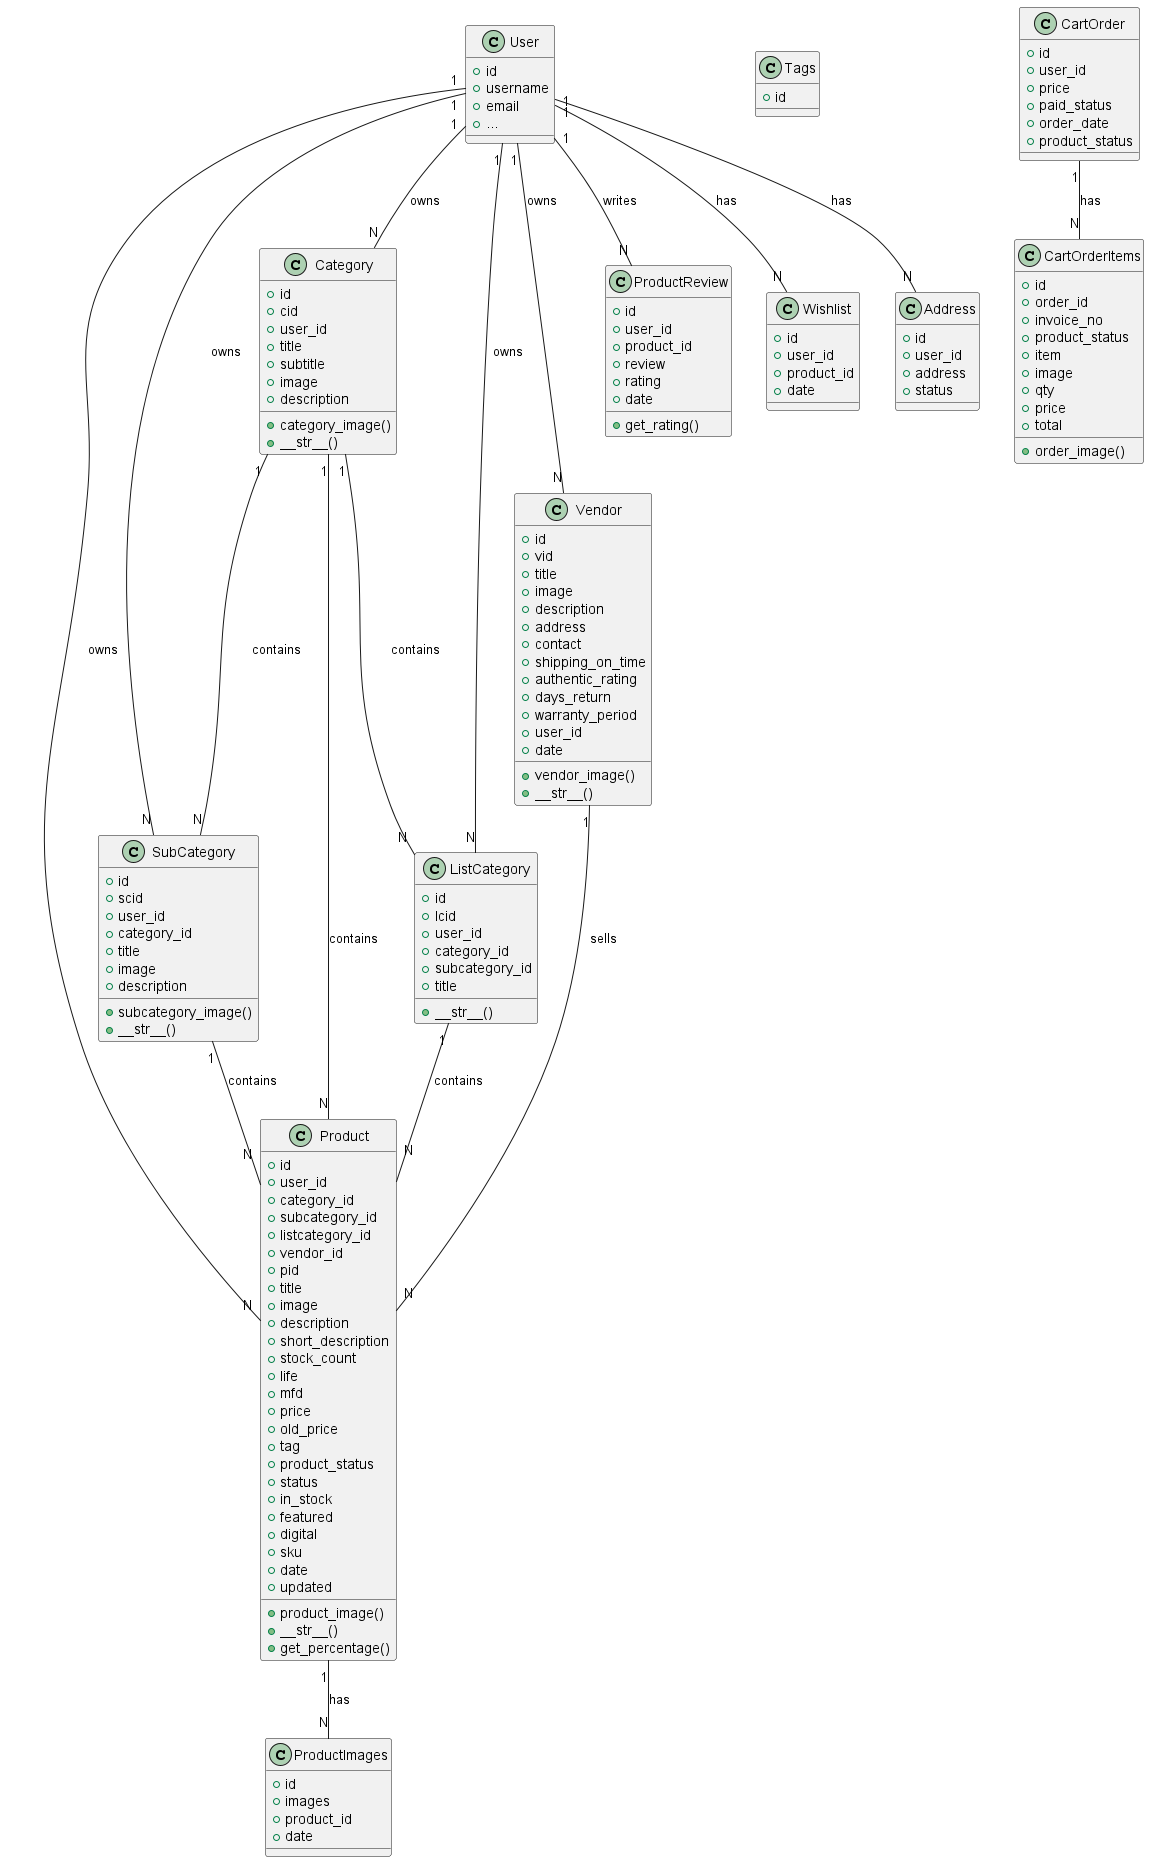

The diagram above was rendered by PlantUML. Its source (embedded in the PNG):
@startuml aausadhi

class User {
    + id
    + username
    + email
    + ...
}

class Tags {
    + id
}

class Category {
    + id
    + cid
    + user_id
    + title
    + subtitle
    + image
    + description
    + category_image()
    + __str__()
}

class SubCategory {
    + id
    + scid
    + user_id
    + category_id
    + title
    + image
    + description
    + subcategory_image()
    + __str__()
}

class ListCategory {
    + id
    + lcid
    + user_id
    + category_id
    + subcategory_id
    + title
    + __str__()
}

class Vendor {
    + id
    + vid
    + title
    + image
    + description
    + address
    + contact
    + shipping_on_time
    + authentic_rating
    + days_return
    + warranty_period
    + user_id
    + date
    + vendor_image()
    + __str__()
}

class Product {
    + id
    + user_id
    + category_id
    + subcategory_id
    + listcategory_id
    + vendor_id
    + pid
    + title
    + image
    + description
    + short_description
    + stock_count
    + life
    + mfd
    + price
    + old_price
    + tag
    + product_status
    + status
    + in_stock
    + featured
    + digital
    + sku
    + date
    + updated
    + product_image()
    + __str__()
    + get_percentage()
}

class ProductImages {
    + id
    + images
    + product_id
    + date
}

class CartOrder {
    + id
    + user_id
    + price
    + paid_status
    + order_date
    + product_status
}

class CartOrderItems {
    + id
    + order_id
    + invoice_no
    + product_status
    + item
    + image
    + qty
    + price
    + total
    + order_image()
}

class ProductReview {
    + id
    + user_id
    + product_id
    + review
    + rating
    + date
    + get_rating()
}

class Wishlist {
    + id
    + user_id
    + product_id
    + date
}

class Address {
    + id
    + user_id
    + address
    + status
}

User "1" -- "N" Category : owns
User "1" -- "N" SubCategory : owns
User "1" -- "N" ListCategory : owns
User "1" -- "N" Vendor : owns
User "1" -- "N" Product : owns
User "1" -- "N" ProductReview : writes
User "1" -- "N" Wishlist : has
User "1" -- "N" Address : has

Category "1" -- "N" SubCategory : contains
Category "1" -- "N" ListCategory : contains
Category "1" -- "N" Product : contains

SubCategory "1" -- "N" Product : contains

ListCategory "1" -- "N" Product : contains

Vendor "1" -- "N" Product : sells

Product "1" -- "N" ProductImages : has

CartOrder "1" -- "N" CartOrderItems : has

@enduml